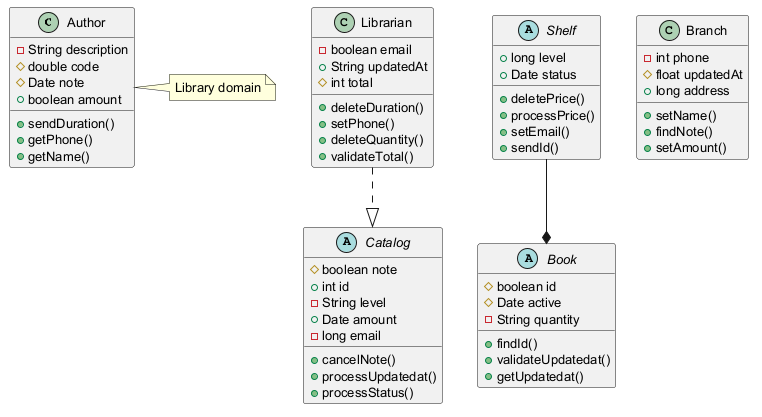

The diagram above was rendered by PlantUML. Its source (embedded in the PNG):
@startuml
skinparam defaultFontSize 13
class Author {
  -String description
  #double code
  #Date note
  +boolean amount
  +sendDuration()
  +getPhone()
  +getName()
}
abstract class Catalog {
  #boolean note
  +int id
  -String level
  +Date amount
  -long email
  +cancelNote()
  +processUpdatedat()
  +processStatus()
}
class Librarian {
  -boolean email
  +String updatedAt
  #int total
  +deleteDuration()
  +setPhone()
  +deleteQuantity()
  +validateTotal()
}
abstract class Shelf {
  +long level
  +Date status
  +deletePrice()
  +processPrice()
  +setEmail()
  +sendId()
}
abstract class Book {
  #boolean id
  #Date active
  -String quantity
  +findId()
  +validateUpdatedat()
  +getUpdatedat()
}
class Branch {
  -int phone
  #float updatedAt
  +long address
  +setName()
  +findNote()
  +setAmount()
}
Librarian ..|> Catalog
Shelf --* Book
note right of Author : Library domain
@enduml